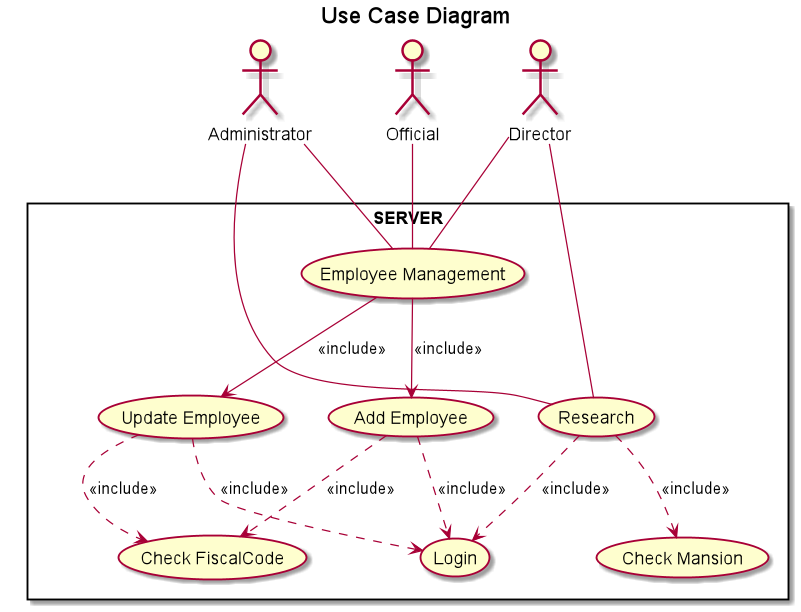

The diagram above was rendered by PlantUML. Its source (embedded in the PNG):
@startuml
title Use Case Diagram

top to bottom direction

actor Administrator
actor Official
actor Director


rectangle  SERVER {
    Administrator -- (Employee Management)
    Director -- (Employee Management)
    Official -- (Employee Management)
    (Employee Management) --> (Update Employee) : <<include>>
    (Employee Management) --> (Add Employee) : <<include>>
    Director -- (Research)

    Administrator -- (Research)
    (Add Employee) ..> (Login) : <<include>>
    (Add Employee) ..> (Check FiscalCode) : <<include>>
    (Update Employee) ..> (Login) : <<include>>
    (Update Employee) ..> (Check FiscalCode) : <<include>>
    (Research) ..> (Login) : <<include>>
    (Research) ..> (Check Mansion) : <<include>>
}
@enduml